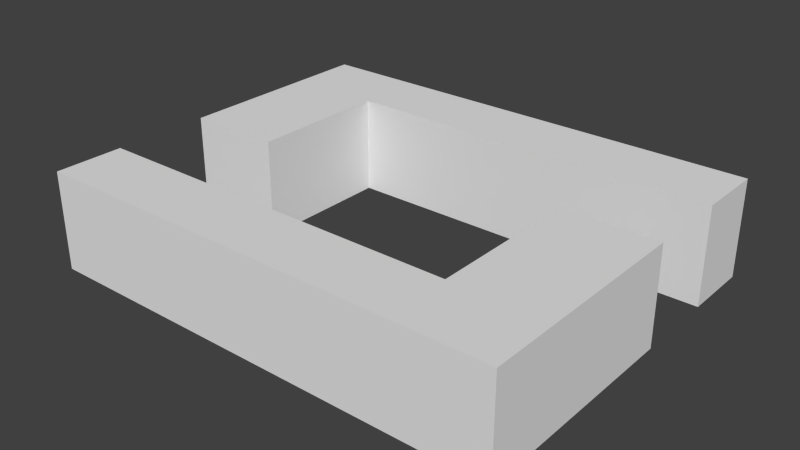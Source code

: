 # Source: MapChunks.blend  (saved by Blender 2.76.0; exported with 4.5.12 LTS)
import bpy
from mathutils import Matrix  # noqa: F401  (used for matrix-valued properties, if any)

bpy.ops.wm.read_factory_settings(use_empty=True)
scene = bpy.context.scene
scene.name = 'Scene'

# ---- collections
col_collection_1 = bpy.data.collections.new('Collection 1'); scene.collection.children.link(col_collection_1)
col_collection_1.hide_render = True
col_collection_1.hide_viewport = True
col_collection_2 = bpy.data.collections.new('Collection 2'); scene.collection.children.link(col_collection_2)
col_collection_2.hide_render = True
col_collection_2.hide_viewport = True
col_collection_3 = bpy.data.collections.new('Collection 3'); scene.collection.children.link(col_collection_3)

# ---- world
world_world = bpy.data.worlds.new('World'); scene.world = world_world
world_world.color = (0.05088, 0.05088, 0.05088)
world_world.use_sun_shadow = False
world_world.sun_shadow_jitter_overblur = 0.0
world_world.cycles.sampling_method = 'MANUAL'
world_world.cycles.sample_map_resolution = 256

# ---- meshes
me_cube_003 = bpy.data.meshes.new('Cube.003')
me_cube_003.from_pydata([(-4.596, -0.0719, 0.9513), (-4.596, 1.258, 0.9513), (-4.596, -0.0719, -0.9513), (-4.596, 1.258, -0.9513), (4.596, -0.0719, 0.9513), (4.596, 1.258, 0.9513), (4.596, -0.0719, -0.9513), (4.596, 1.258, -0.9513), (-4.596, 5.88, 0.9513), (-4.596, 7.21, 0.9513), (-4.596, 5.88, -0.9513), (-4.596, 7.21, -0.9513), (4.596, 5.88, 0.9513), (4.596, 7.21, 0.9513), (4.596, 5.88, -0.9513), (4.596, 7.21, -0.9513), (-2.758, 1.258, -0.9513), (-0.9192, 1.258, -0.9513), (0.9192, 1.258, -0.9513), (2.758, 1.258, -0.9513), (2.758, -0.0719, -0.9513), (0.9192, -0.0719, -0.9513), (-0.9192, -0.0719, -0.9513), (-2.758, -0.0719, -0.9513), (2.758, 1.258, 0.9513), (0.9192, 1.258, 0.9513), (-0.9192, 1.258, 0.9513), (-2.758, 1.258, 0.9513), (-2.758, -0.0719, 0.9513), (-0.9192, -0.0719, 0.9513), (0.9192, -0.0719, 0.9513), (2.758, -0.0719, 0.9513), (-2.758, 7.21, -0.9513), (-0.9192, 7.21, -0.9513), (0.9192, 7.21, -0.9513), (2.758, 7.21, -0.9513), (2.758, 5.88, -0.9513), (0.9192, 5.88, -0.9513), (-0.9192, 5.88, -0.9513), (-2.758, 5.88, -0.9513), (2.758, 7.21, 0.9513), (0.9192, 7.21, 0.9513), (-0.9192, 7.21, 0.9513), (-2.758, 7.21, 0.9513), (-2.758, 5.88, 0.9513), (-0.9192, 5.88, 0.9513), (0.9192, 5.88, 0.9513), (2.758, 5.88, 0.9513), (-0.9192, 4.254, -0.9513), (0.9192, 4.254, -0.9513), (0.9192, 4.254, 0.9513), (-0.9192, 4.254, 0.9513)], [], [(1, 3, 2, 0), (19, 7, 6, 20), (7, 5, 4, 6), (27, 1, 0, 28), (31, 20, 6, 4), (27, 16, 3, 1), (9, 11, 10, 8), (35, 15, 14, 36), (15, 13, 12, 14), (43, 9, 8, 44), (47, 36, 14, 12), (43, 32, 11, 9), (5, 7, 19, 24), (24, 19, 18, 25), (17, 26, 51, 48), (0, 2, 23, 28), (28, 23, 22, 29), (29, 22, 21, 30), (30, 21, 20, 31), (5, 24, 31, 4), (24, 25, 30, 31), (25, 26, 29, 30), (26, 27, 28, 29), (3, 16, 23, 2), (16, 17, 22, 23), (17, 18, 21, 22), (18, 19, 20, 21), (13, 15, 35, 40), (40, 35, 34, 41), (41, 34, 33, 42), (42, 33, 32, 43), (8, 10, 39, 44), (44, 39, 38, 45), (45, 38, 37, 46), (13, 40, 47, 12), (40, 41, 46, 47), (41, 42, 45, 46), (42, 43, 44, 45), (11, 32, 39, 10), (32, 33, 38, 39), (33, 34, 37, 38), (34, 35, 36, 37), (16, 27, 26, 17), (36, 47, 46, 37), (50, 49, 48, 51), (26, 25, 50, 51), (25, 18, 49, 50), (18, 17, 48, 49)])
me_cube_003.use_remesh_preserve_volume = False
me_cube_003.use_remesh_preserve_attributes = False
me_cube_003.use_mirror_vertex_groups = False
me_cube_003.update()
me_cube_004 = bpy.data.meshes.new('Cube.004')
me_cube_004.from_pydata([(-4.596, -0.0719, 0.9513), (-4.596, 1.258, 0.9513), (-4.596, -0.0719, -0.9513), (-4.596, 1.258, -0.9513), (4.596, -0.0719, 0.9513), (4.596, 1.258, 0.9513), (4.596, -0.0719, -0.9513), (4.596, 1.258, -0.9513), (-4.596, 5.88, 0.9513), (-4.596, 7.21, 0.9513), (-4.596, 5.88, -0.9513), (-4.596, 7.21, -0.9513), (4.596, 5.88, 0.9513), (4.596, 7.21, 0.9513), (4.596, 5.88, -0.9513), (4.596, 7.21, -0.9513), (-2.758, 1.258, -0.9513), (-0.9192, 1.258, -0.9513), (0.9192, 1.258, -0.9513), (2.758, 1.258, -0.9513), (2.758, -0.0719, -0.9513), (0.9192, -0.0719, -0.9513), (-0.9192, -0.0719, -0.9513), (-2.758, -0.0719, -0.9513), (2.758, 1.258, 0.9513), (0.9192, 1.258, 0.9513), (-0.9192, 1.258, 0.9513), (-2.758, 1.258, 0.9513), (-2.758, -0.0719, 0.9513), (-0.9192, -0.0719, 0.9513), (0.9192, -0.0719, 0.9513), (2.758, -0.0719, 0.9513), (-2.758, 7.21, -0.9513), (-0.9192, 7.21, -0.9513), (0.9192, 7.21, -0.9513), (2.758, 7.21, -0.9513), (2.758, 5.88, -0.9513), (0.9192, 5.88, -0.9513), (-0.9192, 5.88, -0.9513), (-2.758, 5.88, -0.9513), (2.758, 7.21, 0.9513), (0.9192, 7.21, 0.9513), (-0.9192, 7.21, 0.9513), (-2.758, 7.21, 0.9513), (-2.758, 5.88, 0.9513), (-0.9192, 5.88, 0.9513), (0.9192, 5.88, 0.9513), (2.758, 5.88, 0.9513), (-2.758, 3.028, -0.9513), (-0.9192, 3.028, -0.9513), (-0.9192, 3.028, 0.9513), (-2.758, 3.028, 0.9513), (2.758, 4.075, -0.9513), (0.9192, 4.075, -0.9513), (0.9192, 4.075, 0.9513), (2.758, 4.075, 0.9513)], [], [(1, 3, 2, 0), (19, 7, 6, 20), (7, 5, 4, 6), (27, 1, 0, 28), (31, 20, 6, 4), (27, 16, 3, 1), (9, 11, 10, 8), (35, 15, 14, 36), (15, 13, 12, 14), (43, 9, 8, 44), (47, 36, 14, 12), (43, 32, 11, 9), (5, 7, 19, 24), (24, 19, 18, 25), (25, 18, 17, 26), (27, 26, 50, 51), (0, 2, 23, 28), (28, 23, 22, 29), (29, 22, 21, 30), (30, 21, 20, 31), (5, 24, 31, 4), (24, 25, 30, 31), (25, 26, 29, 30), (26, 27, 28, 29), (3, 16, 23, 2), (16, 17, 22, 23), (17, 18, 21, 22), (18, 19, 20, 21), (13, 15, 35, 40), (40, 35, 34, 41), (41, 34, 33, 42), (42, 33, 32, 43), (8, 10, 39, 44), (44, 39, 38, 45), (45, 38, 37, 46), (36, 47, 55, 52), (13, 40, 47, 12), (40, 41, 46, 47), (41, 42, 45, 46), (42, 43, 44, 45), (11, 32, 39, 10), (32, 33, 38, 39), (33, 34, 37, 38), (34, 35, 36, 37), (50, 49, 48, 51), (26, 17, 49, 50), (17, 16, 48, 49), (16, 27, 51, 48), (54, 53, 52, 55), (47, 46, 54, 55), (46, 37, 53, 54), (37, 36, 52, 53)])
me_cube_004.use_remesh_preserve_volume = False
me_cube_004.use_remesh_preserve_attributes = False
me_cube_004.use_mirror_vertex_groups = False
me_cube_004.update()
me_cube_005 = bpy.data.meshes.new('Cube.005')
me_cube_005.from_pydata([(-4.596, -0.0719, 0.9513), (-4.596, 1.258, 0.9513), (-4.596, -0.0719, -0.9513), (-4.596, 1.258, -0.9513), (4.596, -0.0719, 0.9513), (4.596, 1.258, 0.9513), (4.596, -0.0719, -0.9513), (4.596, 1.258, -0.9513), (-4.596, 5.88, 0.9513), (-4.596, 7.21, 0.9513), (-4.596, 5.88, -0.9513), (-4.596, 7.21, -0.9513), (4.596, 5.88, 0.9513), (4.596, 7.21, 0.9513), (4.596, 5.88, -0.9513), (4.596, 7.21, -0.9513), (-2.758, 1.258, -0.9513), (-0.9192, 1.258, -0.9513), (0.9192, 1.258, -0.9513), (2.758, 1.258, -0.9513), (2.758, -0.0719, -0.9513), (0.9192, -0.0719, -0.9513), (-0.9192, -0.0719, -0.9513), (-2.758, -0.0719, -0.9513), (2.758, 1.258, 0.9513), (0.9192, 1.258, 0.9513), (-0.9192, 1.258, 0.9513), (-2.758, 1.258, 0.9513), (-2.758, -0.0719, 0.9513), (-0.9192, -0.0719, 0.9513), (0.9192, -0.0719, 0.9513), (2.758, -0.0719, 0.9513), (-2.758, 7.21, -0.9513), (-0.9192, 7.21, -0.9513), (0.9192, 7.21, -0.9513), (2.758, 7.21, -0.9513), (2.758, 5.88, -0.9513), (0.9192, 5.88, -0.9513), (-0.9192, 5.88, -0.9513), (-2.758, 5.88, -0.9513), (2.758, 7.21, 0.9513), (0.9192, 7.21, 0.9513), (-0.9192, 7.21, 0.9513), (-2.758, 7.21, 0.9513), (-2.758, 5.88, 0.9513), (-0.9192, 5.88, 0.9513), (0.9192, 5.88, 0.9513), (2.758, 5.88, 0.9513), (2.758, 4.241, -0.9513), (4.596, 4.241, -0.9513), (4.596, 4.241, 0.9513), (2.758, 4.241, 0.9513), (-4.596, 3.149, -0.9513), (-4.596, 3.149, 0.9513), (-2.758, 3.149, -0.9513), (-2.758, 3.149, 0.9513)], [], [(1, 3, 2, 0), (19, 7, 6, 20), (7, 5, 4, 6), (27, 1, 0, 28), (31, 20, 6, 4), (27, 16, 3, 1), (9, 11, 10, 8), (35, 15, 14, 36), (15, 13, 12, 14), (43, 9, 8, 44), (47, 36, 14, 12), (43, 32, 11, 9), (24, 5, 50, 51), (24, 19, 18, 25), (25, 18, 17, 26), (0, 2, 23, 28), (28, 23, 22, 29), (29, 22, 21, 30), (30, 21, 20, 31), (5, 24, 31, 4), (24, 25, 30, 31), (25, 26, 29, 30), (26, 27, 28, 29), (3, 16, 23, 2), (16, 17, 22, 23), (17, 18, 21, 22), (18, 19, 20, 21), (13, 15, 35, 40), (40, 35, 34, 41), (41, 34, 33, 42), (42, 33, 32, 43), (39, 44, 55, 54), (44, 39, 38, 45), (45, 38, 37, 46), (13, 40, 47, 12), (40, 41, 46, 47), (41, 42, 45, 46), (42, 43, 44, 45), (11, 32, 39, 10), (32, 33, 38, 39), (33, 34, 37, 38), (34, 35, 36, 37), (16, 27, 26, 17), (36, 47, 46, 37), (50, 49, 48, 51), (7, 19, 48, 49), (5, 7, 49, 50), (19, 24, 51, 48), (53, 52, 54, 55), (8, 10, 52, 53), (44, 8, 53, 55), (10, 39, 54, 52)])
me_cube_005.use_remesh_preserve_volume = False
me_cube_005.use_remesh_preserve_attributes = False
me_cube_005.use_mirror_vertex_groups = False
me_cube_005.update()

# ---- objects
ob_cube = bpy.data.objects.new('Cube', me_cube_003)
ob_cube_001 = bpy.data.objects.new('Cube.001', me_cube_004)
ob_cube_002 = bpy.data.objects.new('Cube.002', me_cube_005)

# ---- transforms, parenting, visibility, modifiers, constraints
ob_cube.location = (0.0, 0.0, 0.0)
ob_cube.lineart.crease_threshold = 0.0
ob_cube_001.location = (0.0, 0.0, 0.0)
ob_cube_001.lineart.crease_threshold = 0.0
ob_cube_002.location = (0.0, 0.0, 0.0)
ob_cube_002.lineart.crease_threshold = 0.0

# ---- collection membership
col_collection_1.objects.link(ob_cube)
col_collection_2.objects.link(ob_cube_001)
col_collection_3.objects.link(ob_cube_002)

# ---- scene / render settings (as saved in the file)
scene.frame_start = 1; scene.frame_end = 250; scene.frame_set(1)
scene.render.engine = 'BLENDER_EEVEE_NEXT'
scene.render.resolution_percentage = 50
scene.render.dither_intensity = 0.0
scene.cycles.use_denoising = False
scene.cycles.samples = 10
scene.cycles.sampling_pattern = 'TABULATED_SOBOL'
scene.cycles.light_sampling_threshold = 0.0
scene.cycles.use_adaptive_sampling = False
scene.cycles.use_light_tree = False
scene.cycles.blur_glossy = 0.0
scene.cycles.pixel_filter_type = 'GAUSSIAN'
scene.cycles.sample_clamp_indirect = 0.0
scene.view_settings.view_transform = 'Standard'
bpy.context.view_layer.update()

# ---- added for rendering (the .blend has no active camera and no usable light): camera, sun
cam_auto = bpy.data.cameras.new('AutoCamera')
cam_auto.lens = 50.0
cam_auto.sensor_width = 36.0
cam_auto.clip_end = 1000.0
ob_auto_camera = bpy.data.objects.new('AutoCamera', cam_auto)
scene.collection.objects.link(ob_auto_camera)
ob_auto_camera.location = (10.9915, -9.6209, 8.79319)
ob_auto_camera.rotation_euler = (1.09748, -7.21219e-08, 0.694738)
scene.camera = ob_auto_camera
light_auto_sun = bpy.data.lights.new('AutoSun', 'SUN')
light_auto_sun.energy = 3.0
light_auto_sun.angle = 0.0523599
ob_auto_sun = bpy.data.objects.new('AutoSun', light_auto_sun)
scene.collection.objects.link(ob_auto_sun)
ob_auto_sun.rotation_euler = (0.872665, 0.174533, 0.523599)
bpy.context.view_layer.update()
